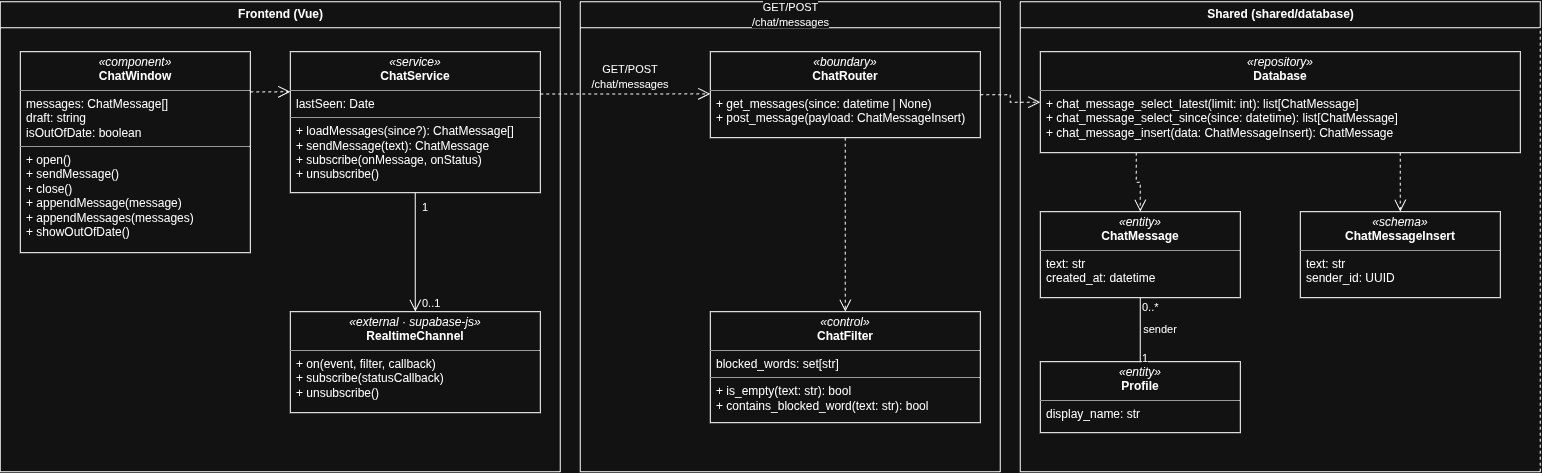

The diagram above was exported from draw.io. Its source (the exported page's mxGraphModel, read from the mxfile embedded in the PNG):
<mxGraphModel dx="1265" dy="778" grid="1" gridSize="10" guides="1" tooltips="1" connect="1" arrows="1" fold="1" page="1" pageScale="1" pageWidth="1580" pageHeight="510" math="0" shadow="0">
  <root>
    <mxCell id="0" />
    <mxCell id="1" parent="0" />
    <mxCell id="c1" parent="1" style="swimlane;startSize=26;html=1;fillColor=none;" value="Frontend (Vue)" vertex="1">
      <mxGeometry height="470" width="560" x="20" y="20" as="geometry" />
    </mxCell>
    <mxCell id="c2" parent="1" style="swimlane;startSize=26;html=1;fillColor=none;" value="&lt;span style=&quot;forced-color-adjust: none; box-shadow: none !important; color: rgb(255, 255, 255); font-family: Helvetica; font-style: normal; font-variant-ligatures: normal; font-variant-caps: normal; font-weight: 400; letter-spacing: normal; orphans: 2; text-align: center; text-indent: 0px; text-transform: none; widows: 2; word-spacing: 0px; -webkit-text-stroke-width: 0px; white-space: nowrap; text-decoration-thickness: initial; text-decoration-style: initial; text-decoration-color: initial; font-size: 11px; background-color: rgb(18, 18, 18);&quot;&gt;GET/POST&lt;/span&gt;&lt;br style=&quot;forced-color-adjust: none; box-shadow: none !important; color: rgb(255, 255, 255); font-family: Helvetica; font-style: normal; font-variant-ligatures: normal; font-variant-caps: normal; font-weight: 400; letter-spacing: normal; orphans: 2; text-align: center; text-indent: 0px; text-transform: none; widows: 2; word-spacing: 0px; -webkit-text-stroke-width: 0px; white-space: nowrap; background-color: rgb(27, 29, 30); text-decoration-thickness: initial; text-decoration-style: initial; text-decoration-color: initial; font-size: 11px;&quot;&gt;&lt;span style=&quot;forced-color-adjust: none; box-shadow: none !important; color: rgb(255, 255, 255); font-family: Helvetica; font-style: normal; font-variant-ligatures: normal; font-variant-caps: normal; font-weight: 400; letter-spacing: normal; orphans: 2; text-align: center; text-indent: 0px; text-transform: none; widows: 2; word-spacing: 0px; -webkit-text-stroke-width: 0px; white-space: nowrap; text-decoration-thickness: initial; text-decoration-style: initial; text-decoration-color: initial; font-size: 11px; background-color: rgb(18, 18, 18);&quot;&gt;/chat/messages&lt;/span&gt;" vertex="1">
      <mxGeometry height="470" width="420" x="600" y="20" as="geometry" />
    </mxCell>
    <mxCell id="1XrqsqhTkHrY2ZXXrm04-1" parent="c2" style="text;html=1;whiteSpace=wrap;strokeColor=none;fillColor=none;align=center;verticalAlign=middle;rounded=0;" value="&lt;span style=&quot;font-size: 11px; white-space: nowrap; background-color: rgb(18, 18, 18);&quot;&gt;GET/POST&lt;/span&gt;&lt;br style=&quot;font-size: 11px; white-space: nowrap;&quot;&gt;&lt;span style=&quot;font-size: 11px; white-space: nowrap; background-color: rgb(18, 18, 18);&quot;&gt;/chat/messages&lt;/span&gt;" vertex="1">
      <mxGeometry height="30" width="60" x="20" y="60" as="geometry" />
    </mxCell>
    <mxCell id="ChatWindow" parent="1" style="verticalAlign=top;align=left;overflow=fill;html=1;whiteSpace=wrap;fillColor=none;" value="&lt;p style=&quot;margin:0;margin-top:4px;text-align:center;&quot;&gt;&lt;i&gt;«component»&lt;/i&gt;&lt;br&gt;&lt;b&gt;ChatWindow&lt;/b&gt;&lt;/p&gt;&lt;hr size=&quot;1&quot;&gt;&lt;p style=&quot;margin:0 6px;&quot;&gt;messages: ChatMessage[]&lt;br&gt;draft: string&lt;br&gt;isOutOfDate: boolean&lt;/p&gt;&lt;hr size=&quot;1&quot;&gt;&lt;p style=&quot;margin:0 6px;&quot;&gt;+ open()&lt;br&gt;+ sendMessage()&lt;br&gt;+ close()&lt;br&gt;+ appendMessage(message)&lt;br&gt;+ appendMessages(messages)&lt;br&gt;+ showOutOfDate()&lt;/p&gt;" vertex="1">
      <mxGeometry height="201" width="230" x="40" y="70" as="geometry" />
    </mxCell>
    <mxCell id="c3" parent="1" style="swimlane;startSize=26;html=1;separatorColor=light-dark(#000000,#121212);labelBackgroundColor=light-dark(#000000,#121212);" value="Shared (shared/database)" vertex="1">
      <mxGeometry height="470" width="520" x="1040" y="20" as="geometry" />
    </mxCell>
    <mxCell id="1XrqsqhTkHrY2ZXXrm04-2" parent="c3" style="text;html=1;whiteSpace=wrap;strokeColor=none;fillColor=none;align=center;verticalAlign=middle;rounded=0;labelBackgroundColor=light-dark(#000000,#121212);" value="&lt;span style=&quot;font-size: 11px; text-wrap-mode: nowrap;&quot;&gt;sender&lt;/span&gt;" vertex="1">
      <mxGeometry height="30" width="60" x="110" y="313" as="geometry" />
    </mxCell>
    <mxCell id="ChatService" parent="1" style="verticalAlign=top;align=left;overflow=fill;html=1;whiteSpace=wrap;fillColor=none;" value="&lt;p style=&quot;margin:0;margin-top:4px;text-align:center;&quot;&gt;&lt;i&gt;«service»&lt;/i&gt;&lt;br&gt;&lt;b&gt;ChatService&lt;/b&gt;&lt;/p&gt;&lt;hr size=&quot;1&quot;&gt;&lt;p style=&quot;margin:0 6px;&quot;&gt;lastSeen: Date&lt;/p&gt;&lt;hr size=&quot;1&quot;&gt;&lt;p style=&quot;margin:0 6px;&quot;&gt;+ loadMessages(since?): ChatMessage[]&lt;br&gt;+ sendMessage(text): ChatMessage&lt;br&gt;+ subscribe(onMessage, onStatus)&lt;br&gt;+ unsubscribe()&lt;/p&gt;" vertex="1">
      <mxGeometry height="141" width="250" x="310" y="70" as="geometry" />
    </mxCell>
    <mxCell id="RealtimeChannel" parent="1" style="verticalAlign=top;align=left;overflow=fill;html=1;whiteSpace=wrap;fillColor=none;" value="&lt;p style=&quot;margin:0;margin-top:4px;text-align:center;&quot;&gt;&lt;i&gt;«external · supabase-js»&lt;/i&gt;&lt;br&gt;&lt;b&gt;RealtimeChannel&lt;/b&gt;&lt;/p&gt;&lt;hr size=&quot;1&quot;&gt;&lt;p style=&quot;margin:0 6px;&quot;&gt;+ on(event, filter, callback)&lt;br&gt;+ subscribe(statusCallback)&lt;br&gt;+ unsubscribe()&lt;/p&gt;" vertex="1">
      <mxGeometry height="101" width="250" x="310" y="330" as="geometry" />
    </mxCell>
    <mxCell id="ChatRouter" parent="1" style="verticalAlign=top;align=left;overflow=fill;html=1;whiteSpace=wrap;fillColor=none;" value="&lt;p style=&quot;margin:0;margin-top:4px;text-align:center;&quot;&gt;&lt;i&gt;«boundary»&lt;/i&gt;&lt;br&gt;&lt;b&gt;ChatRouter&lt;/b&gt;&lt;/p&gt;&lt;hr size=&quot;1&quot;&gt;&lt;p style=&quot;margin:0 6px;&quot;&gt;+ get_messages(since: datetime | None)&lt;br&gt;+ post_message(payload: ChatMessageInsert)&lt;/p&gt;" vertex="1">
      <mxGeometry height="86" width="270" x="730" y="70" as="geometry" />
    </mxCell>
    <mxCell id="ChatFilter" parent="1" style="verticalAlign=top;align=left;overflow=fill;html=1;whiteSpace=wrap;fillColor=none;" value="&lt;p style=&quot;margin:0;margin-top:4px;text-align:center;&quot;&gt;&lt;i&gt;«control»&lt;/i&gt;&lt;br&gt;&lt;b&gt;ChatFilter&lt;/b&gt;&lt;/p&gt;&lt;hr size=&quot;1&quot;&gt;&lt;p style=&quot;margin:0 6px;&quot;&gt;blocked_words: set[str]&lt;/p&gt;&lt;hr size=&quot;1&quot;&gt;&lt;p style=&quot;margin:0 6px;&quot;&gt;+ is_empty(text: str): bool&lt;br&gt;+ contains_blocked_word(text: str): bool&lt;/p&gt;" vertex="1">
      <mxGeometry height="111" width="270" x="730" y="330" as="geometry" />
    </mxCell>
    <mxCell id="Database" parent="1" style="verticalAlign=top;align=left;overflow=fill;html=1;whiteSpace=wrap;fillColor=none;" value="&lt;p style=&quot;margin:0;margin-top:4px;text-align:center;&quot;&gt;&lt;i&gt;«repository»&lt;/i&gt;&lt;br&gt;&lt;b&gt;Database&lt;/b&gt;&lt;/p&gt;&lt;hr size=&quot;1&quot;&gt;&lt;p style=&quot;margin:0 6px;&quot;&gt;+ chat_message_select_latest(limit: int): list[ChatMessage]&lt;br&gt;+ chat_message_select_since(since: datetime): list[ChatMessage]&lt;br&gt;+ chat_message_insert(data: ChatMessageInsert): ChatMessage&lt;/p&gt;" vertex="1">
      <mxGeometry height="101" width="480" x="1060" y="70" as="geometry" />
    </mxCell>
    <mxCell id="ChatMessage" parent="1" style="verticalAlign=top;align=left;overflow=fill;html=1;whiteSpace=wrap;fillColor=none;" value="&lt;p style=&quot;margin:0;margin-top:4px;text-align:center;&quot;&gt;&lt;i&gt;«entity»&lt;/i&gt;&lt;br&gt;&lt;b&gt;ChatMessage&lt;/b&gt;&lt;/p&gt;&lt;hr size=&quot;1&quot;&gt;&lt;p style=&quot;margin:0 6px;&quot;&gt;text: str&lt;br&gt;created_at: datetime&lt;/p&gt;" vertex="1">
      <mxGeometry height="86" width="200" x="1060" y="230" as="geometry" />
    </mxCell>
    <mxCell id="ChatMessageInsert" parent="1" style="verticalAlign=top;align=left;overflow=fill;html=1;whiteSpace=wrap;fillColor=none;" value="&lt;p style=&quot;margin:0;margin-top:4px;text-align:center;&quot;&gt;&lt;i&gt;«schema»&lt;/i&gt;&lt;br&gt;&lt;b&gt;ChatMessageInsert&lt;/b&gt;&lt;/p&gt;&lt;hr size=&quot;1&quot;&gt;&lt;p style=&quot;margin:0 6px;&quot;&gt;text: str&lt;br&gt;sender_id: UUID&lt;/p&gt;" vertex="1">
      <mxGeometry height="86" width="200" x="1320" y="230" as="geometry" />
    </mxCell>
    <mxCell id="Profile" parent="1" style="verticalAlign=top;align=left;overflow=fill;html=1;whiteSpace=wrap;fillColor=none;" value="&lt;p style=&quot;margin:0;margin-top:4px;text-align:center;&quot;&gt;&lt;i&gt;«entity»&lt;/i&gt;&lt;br&gt;&lt;b&gt;Profile&lt;/b&gt;&lt;/p&gt;&lt;hr size=&quot;1&quot;&gt;&lt;p style=&quot;margin:0 6px;&quot;&gt;display_name: str&lt;/p&gt;" vertex="1">
      <mxGeometry height="71" width="200" x="1060" y="380" as="geometry" />
    </mxCell>
    <mxCell id="e4" edge="1" parent="1" source="ChatWindow" style="endArrow=open;endSize=10;dashed=1;html=1;edgeStyle=orthogonalEdgeStyle;rounded=0;labelBackgroundColor=#ffffff;exitX=1;exitY=0.2;exitDx=0;exitDy=0;entryX=0;entryY=0.284;entryDx=0;entryDy=0;" target="ChatService" value="">
      <mxGeometry relative="1" as="geometry" />
    </mxCell>
    <mxCell id="e5" edge="1" parent="1" source="ChatService" style="endArrow=open;endSize=10;dashed=1;html=1;edgeStyle=orthogonalEdgeStyle;rounded=0;labelBackgroundColor=#ffffff;exitX=1;exitY=0.3;exitDx=0;exitDy=0;entryX=0;entryY=0.49;entryDx=0;entryDy=0;strokeColor=default;" target="ChatRouter" value="">
      <mxGeometry relative="1" x="0.179" y="-138" as="geometry">
        <mxPoint as="offset" />
        <Array as="points">
          <mxPoint x="645" y="112.3" />
          <mxPoint x="730" y="113" />
        </Array>
      </mxGeometry>
    </mxCell>
    <mxCell id="e6" edge="1" parent="1" source="ChatService" style="endArrow=open;endSize=10;html=1;edgeStyle=orthogonalEdgeStyle;rounded=0;labelBackgroundColor=#ffffff;exitX=0.5;exitY=1;exitDx=0;exitDy=0;entryX=0.5;entryY=0;entryDx=0;entryDy=0;" target="RealtimeChannel" value="">
      <mxGeometry relative="1" as="geometry" />
    </mxCell>
    <mxCell id="l7" connectable="0" parent="e6" style="edgeLabel;resizable=0;html=1;" value="&lt;span&gt;1&lt;/span&gt;" vertex="1">
      <mxGeometry relative="1" x="-0.8" as="geometry">
        <mxPoint x="5" y="-10" as="offset" />
      </mxGeometry>
    </mxCell>
    <mxCell id="l8" connectable="0" parent="e6" style="edgeLabel;resizable=0;html=1;" value="0..1" vertex="1">
      <mxGeometry relative="1" x="0.8" as="geometry">
        <mxPoint x="5" y="-10" as="offset" />
      </mxGeometry>
    </mxCell>
    <mxCell id="e9" edge="1" parent="1" source="ChatRouter" style="endArrow=open;endSize=10;dashed=1;html=1;edgeStyle=orthogonalEdgeStyle;rounded=0;labelBackgroundColor=#ffffff;exitX=0.5;exitY=1;exitDx=0;exitDy=0;entryX=0.5;entryY=0;entryDx=0;entryDy=0;" target="ChatFilter" value="">
      <mxGeometry relative="1" as="geometry" />
    </mxCell>
    <mxCell id="e10" edge="1" parent="1" source="ChatRouter" style="endArrow=open;endSize=10;dashed=1;html=1;edgeStyle=orthogonalEdgeStyle;rounded=0;labelBackgroundColor=#ffffff;exitX=1;exitY=0.5;exitDx=0;exitDy=0;entryX=0;entryY=0.5;entryDx=0;entryDy=0;" target="Database" value="">
      <mxGeometry relative="1" as="geometry" />
    </mxCell>
    <mxCell id="e11" edge="1" parent="1" source="Database" style="endArrow=open;endSize=10;dashed=1;html=1;edgeStyle=orthogonalEdgeStyle;rounded=0;labelBackgroundColor=#ffffff;exitX=0.2;exitY=1;exitDx=0;exitDy=0;entryX=0.5;entryY=0;entryDx=0;entryDy=0;" target="ChatMessage" value="">
      <mxGeometry relative="1" as="geometry" />
    </mxCell>
    <mxCell id="e13" edge="1" parent="1" source="ChatMessage" style="endArrow=none;html=1;edgeStyle=orthogonalEdgeStyle;rounded=0;labelBackgroundColor=#ffffff;exitX=0.5;exitY=1;exitDx=0;exitDy=0;entryX=0.5;entryY=0;entryDx=0;entryDy=0;startFillColor=light-dark(#000000,#121212);" target="Profile" value="">
      <mxGeometry relative="1" x="0.0625" as="geometry">
        <mxPoint as="offset" />
      </mxGeometry>
    </mxCell>
    <mxCell id="l14" connectable="0" parent="e13" style="edgeLabel;resizable=0;html=1;" value="0..*" vertex="1">
      <mxGeometry relative="1" x="-0.8" as="geometry">
        <mxPoint y="-10" as="offset" />
      </mxGeometry>
    </mxCell>
    <mxCell id="l15" connectable="0" parent="e13" style="edgeLabel;resizable=0;html=1;" value="1" vertex="1">
      <mxGeometry relative="1" x="0.8" as="geometry">
        <mxPoint y="-10" as="offset" />
      </mxGeometry>
    </mxCell>
    <mxCell id="e12" edge="1" parent="1" source="Database" style="endArrow=open;endSize=10;dashed=1;html=1;edgeStyle=orthogonalEdgeStyle;rounded=0;labelBackgroundColor=#ffffff;exitX=0.75;exitY=1;exitDx=0;exitDy=0;entryX=0.5;entryY=0;entryDx=0;entryDy=0;" target="ChatMessageInsert" value="">
      <mxGeometry relative="1" as="geometry" />
    </mxCell>
  </root>
</mxGraphModel>